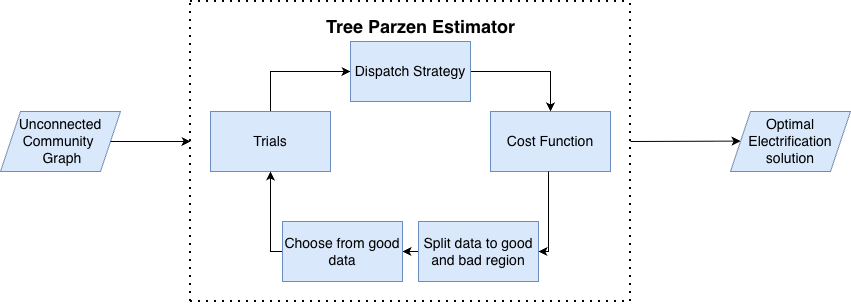

The diagram above was exported from draw.io. Its source (the exported page's mxGraphModel, read from the mxfile embedded in the PNG):
<mxGraphModel dx="1027" dy="671" grid="1" gridSize="10" guides="1" tooltips="1" connect="1" arrows="1" fold="1" page="1" pageScale="1" pageWidth="827" pageHeight="1169" math="0" shadow="0">
  <root>
    <mxCell id="0" />
    <mxCell id="1" parent="0" />
    <mxCell id="Nzz-c-XP3iPEGTX-7LZ0-1" parent="1" style="shape=parallelogram;perimeter=parallelogramPerimeter;whiteSpace=wrap;html=1;fixedSize=1;fontSize=14;fillColor=#dae8fc;strokeColor=#6c8ebf;" value="Unconnected Community&amp;nbsp; &amp;nbsp;Graph" vertex="1">
      <mxGeometry height="60" width="120" x="70" y="250" as="geometry" />
    </mxCell>
    <mxCell id="Nzz-c-XP3iPEGTX-7LZ0-5" edge="1" parent="1" source="Nzz-c-XP3iPEGTX-7LZ0-2" style="edgeStyle=orthogonalEdgeStyle;rounded=0;orthogonalLoop=1;jettySize=auto;html=1;exitX=0.5;exitY=0;exitDx=0;exitDy=0;entryX=0;entryY=0.5;entryDx=0;entryDy=0;" target="Nzz-c-XP3iPEGTX-7LZ0-4" value="">
      <mxGeometry relative="1" as="geometry">
        <Array as="points">
          <mxPoint x="340" y="210" />
        </Array>
        <mxPoint x="340" y="240.05882352941194" as="sourcePoint" />
        <mxPoint x="413.05882352941194" y="190" as="targetPoint" />
      </mxGeometry>
    </mxCell>
    <mxCell id="Nzz-c-XP3iPEGTX-7LZ0-2" parent="1" style="whiteSpace=wrap;html=1;fontSize=14;fillColor=#dae8fc;strokeColor=#6c8ebf;" value="Trials" vertex="1">
      <mxGeometry height="60" width="120" x="280" y="250" as="geometry" />
    </mxCell>
    <mxCell id="Nzz-c-XP3iPEGTX-7LZ0-7" edge="1" parent="1" source="Nzz-c-XP3iPEGTX-7LZ0-4" style="edgeStyle=orthogonalEdgeStyle;rounded=0;orthogonalLoop=1;jettySize=auto;html=1;" target="Nzz-c-XP3iPEGTX-7LZ0-6" value="">
      <mxGeometry relative="1" as="geometry" />
    </mxCell>
    <mxCell id="Nzz-c-XP3iPEGTX-7LZ0-4" parent="1" style="whiteSpace=wrap;html=1;fontSize=14;fillColor=#dae8fc;strokeColor=#6c8ebf;" value="Dispatch Strategy" vertex="1">
      <mxGeometry height="60" width="120" x="420" y="180" as="geometry" />
    </mxCell>
    <mxCell id="Nzz-c-XP3iPEGTX-7LZ0-6" parent="1" style="whiteSpace=wrap;html=1;fontSize=14;fillColor=#dae8fc;strokeColor=#6c8ebf;" value="Cost Function" vertex="1">
      <mxGeometry height="60" width="120" x="560" y="250" as="geometry" />
    </mxCell>
    <mxCell id="kzqmyA_kS6feeabFUrzW-1" edge="1" parent="1" source="Nzz-c-XP3iPEGTX-7LZ0-8" style="edgeStyle=orthogonalEdgeStyle;rounded=0;orthogonalLoop=1;jettySize=auto;html=1;exitX=0;exitY=0.5;exitDx=0;exitDy=0;entryX=1;entryY=0.5;entryDx=0;entryDy=0;" target="kzqmyA_kS6feeabFUrzW-2">
      <mxGeometry relative="1" as="geometry">
        <Array as="points" />
        <mxPoint x="468" y="330.0526315789474" as="targetPoint" />
      </mxGeometry>
    </mxCell>
    <mxCell id="Nzz-c-XP3iPEGTX-7LZ0-8" parent="1" style="whiteSpace=wrap;html=1;fontSize=14;fillColor=#dae8fc;strokeColor=#6c8ebf;" value="Split data to good and bad region" vertex="1">
      <mxGeometry height="60" width="120" x="488" y="360" as="geometry" />
    </mxCell>
    <mxCell id="Nzz-c-XP3iPEGTX-7LZ0-15" parent="1" style="text;strokeColor=none;fillColor=none;align=left;verticalAlign=middle;spacingLeft=4;spacingRight=4;overflow=hidden;points=[[0,0.5],[1,0.5]];portConstraint=eastwest;rotatable=0;whiteSpace=wrap;html=1;fontStyle=1;fontSize=18;" value="Tree Parzen Estimator" vertex="1">
      <mxGeometry height="30" width="210" x="390" y="150" as="geometry" />
    </mxCell>
    <mxCell id="Nzz-c-XP3iPEGTX-7LZ0-16" edge="1" parent="1" style="endArrow=classic;html=1;rounded=0;" value="">
      <mxGeometry height="50" relative="1" width="50" as="geometry">
        <mxPoint x="700" y="280" as="sourcePoint" />
        <mxPoint x="810" y="279.6" as="targetPoint" />
      </mxGeometry>
    </mxCell>
    <mxCell id="Nzz-c-XP3iPEGTX-7LZ0-17" parent="1" style="shape=parallelogram;perimeter=parallelogramPerimeter;whiteSpace=wrap;html=1;fixedSize=1;align=center;fontSize=14;fillColor=#dae8fc;strokeColor=#6c8ebf;" value="Optimal Electrification solution" vertex="1">
      <mxGeometry height="60" width="120" x="800" y="250" as="geometry" />
    </mxCell>
    <mxCell id="Nzz-c-XP3iPEGTX-7LZ0-19" edge="1" parent="1" style="edgeStyle=orthogonalEdgeStyle;rounded=0;orthogonalLoop=1;jettySize=auto;html=1;" value="">
      <mxGeometry relative="1" as="geometry">
        <Array as="points">
          <mxPoint x="618" y="390" />
        </Array>
        <mxPoint x="618" y="310" as="sourcePoint" />
        <mxPoint x="608" y="390" as="targetPoint" />
      </mxGeometry>
    </mxCell>
    <mxCell id="Nzz-c-XP3iPEGTX-7LZ0-20" edge="1" parent="1" style="endArrow=classic;html=1;rounded=0;" value="">
      <mxGeometry height="50" relative="1" width="50" as="geometry">
        <mxPoint x="180" y="280" as="sourcePoint" />
        <mxPoint x="260" y="280" as="targetPoint" />
      </mxGeometry>
    </mxCell>
    <mxCell id="kzqmyA_kS6feeabFUrzW-3" edge="1" parent="1" style="edgeStyle=orthogonalEdgeStyle;rounded=0;orthogonalLoop=1;jettySize=auto;html=1;exitX=0;exitY=0.5;exitDx=0;exitDy=0;">
      <mxGeometry relative="1" as="geometry">
        <Array as="points">
          <mxPoint x="339.95" y="390" />
        </Array>
        <mxPoint x="351.95" y="370" as="sourcePoint" />
        <mxPoint x="339.95" y="310" as="targetPoint" />
      </mxGeometry>
    </mxCell>
    <mxCell id="kzqmyA_kS6feeabFUrzW-2" parent="1" style="whiteSpace=wrap;html=1;fontSize=14;fillColor=#dae8fc;strokeColor=#6c8ebf;" value="Choose from good data" vertex="1">
      <mxGeometry height="60" width="120" x="352" y="360" as="geometry" />
    </mxCell>
    <mxCell id="kzqmyA_kS6feeabFUrzW-4" edge="1" parent="1" style="endArrow=none;dashed=1;html=1;dashPattern=1 3;strokeWidth=2;rounded=0;" value="">
      <mxGeometry height="50" relative="1" width="50" as="geometry">
        <mxPoint x="260" y="440" as="sourcePoint" />
        <mxPoint x="260" y="140" as="targetPoint" />
      </mxGeometry>
    </mxCell>
    <mxCell id="kzqmyA_kS6feeabFUrzW-5" edge="1" parent="1" style="endArrow=none;dashed=1;html=1;dashPattern=1 3;strokeWidth=2;rounded=0;" value="">
      <mxGeometry height="50" relative="1" width="50" as="geometry">
        <mxPoint x="700" y="440" as="sourcePoint" />
        <mxPoint x="700" y="140" as="targetPoint" />
      </mxGeometry>
    </mxCell>
    <mxCell id="kzqmyA_kS6feeabFUrzW-7" edge="1" parent="1" style="endArrow=none;dashed=1;html=1;dashPattern=1 3;strokeWidth=2;rounded=0;" value="">
      <mxGeometry height="50" relative="1" width="50" as="geometry">
        <mxPoint x="260" y="140" as="sourcePoint" />
        <mxPoint x="700" y="140" as="targetPoint" />
      </mxGeometry>
    </mxCell>
    <mxCell id="kzqmyA_kS6feeabFUrzW-8" edge="1" parent="1" style="endArrow=none;dashed=1;html=1;dashPattern=1 3;strokeWidth=2;rounded=0;" value="">
      <mxGeometry height="50" relative="1" width="50" as="geometry">
        <mxPoint x="260" y="440" as="sourcePoint" />
        <mxPoint x="700" y="440" as="targetPoint" />
      </mxGeometry>
    </mxCell>
  </root>
</mxGraphModel>